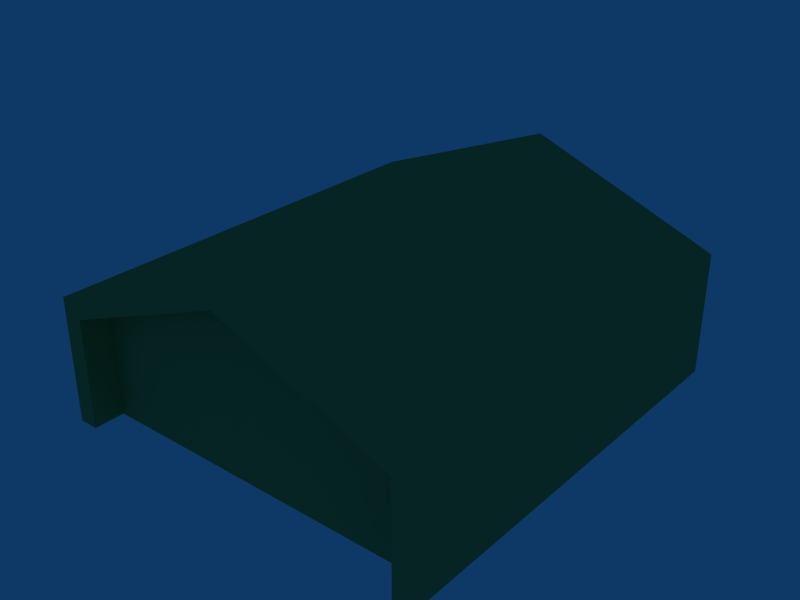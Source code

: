 # Source: WarehouseTypeK.blend  (saved by Blender 2.49.2; exported with 4.5.12 LTS)
import bpy
from mathutils import Matrix  # noqa: F401  (used for matrix-valued properties, if any)

bpy.ops.wm.read_factory_settings(use_empty=True)
scene = bpy.context.scene
scene.name = 'Scene'

# ---- collections
col_collection_1 = bpy.data.collections.new('Collection 1'); scene.collection.children.link(col_collection_1)

# ---- materials (node trees are filled in below, after node groups)
mat_0_001 = bpy.data.materials.new('0.001')
mat_0_001.alpha_threshold = 0.0
mat_0_001.diffuse_color = (0.4, 0.6392, 0.3569, 1.0)
mat_0_001.roughness = 0.5
mat_0_001.line_color = (0.0, 0.0, 0.0, 1.0)

# ---- material node trees

# ---- world
world_world = bpy.data.worlds.new('World'); scene.world = world_world
world_world.color = (0.05656, 0.2208, 0.4)
world_world.use_sun_shadow = False
world_world.sun_shadow_jitter_overblur = 0.0
world_world.cycles.sampling_method = 'MANUAL'
world_world.cycles.sample_map_resolution = 256

# ---- meshes
me_cube = bpy.data.meshes.new('"""""Cube"""""')
me_cube.from_pydata([(1.435, 0.3247, -6.977), (-1.435, 0.3247, -6.977), (1.435, 0.3247, 1.744), (-1.435, 0.3247, 1.744), (-1.435, -0.3247, 1.744), (1.435, -0.3247, 1.744), (-1.435, -0.3247, -6.977), (1.435, -0.3247, -6.977), (1.289, 0.3247, 0.6555), (1.289, 0.3247, -6.977), (-1.289, 0.3247, 0.6555), (-1.289, 0.3247, -6.977), (-2.98e-08, 0.3247, 5.359), (1.192e-07, -0.3247, 5.359), (1.289, -0.3247, 0.6555), (-1.289, -0.3247, 0.6555), (-1.289, -0.3247, -6.977), (1.289, -0.3247, -6.977), (1.289, 0.2783, 0.6555), (1.289, 0.2783, -6.977), (-1.289, 0.2783, 0.6555), (-1.289, 0.2783, -6.977), (-2.235e-08, 0.2783, 5.359), (1.118e-07, -0.2783, 5.359), (1.289, -0.2783, 0.6555), (-1.289, -0.2783, 0.6555), (-1.289, -0.2783, -6.977), (1.289, -0.2783, -6.977), (-2.98e-08, 0.3247, 6.977), (1.192e-07, -0.3247, 6.977)], [], [(1, 11, 21), (6, 26, 16), (7, 17, 27), (0, 19, 9), (20, 22, 21), (23, 25, 26), (18, 19, 21), (18, 21, 22), (24, 23, 26), (24, 26, 27), (10, 11, 1), (10, 1, 3), (20, 21, 11), (20, 11, 10), (22, 20, 10), (22, 10, 12), (2, 0, 9), (2, 9, 8), (0, 7, 27), (0, 27, 19), (26, 6, 1), (26, 1, 21), (19, 18, 8), (19, 8, 9), (18, 22, 12), (18, 12, 8), (25, 23, 13), (25, 13, 15), (23, 24, 14), (23, 14, 13), (14, 17, 7), (14, 7, 5), (16, 15, 4), (16, 4, 6), (26, 25, 15), (26, 15, 16), (24, 27, 17), (24, 17, 14), (0, 2, 5), (0, 5, 7), (3, 1, 6), (3, 6, 4), (19, 27, 26), (19, 26, 21), (29, 28, 3), (29, 3, 4), (28, 29, 5), (28, 5, 2), (12, 10, 3), (12, 3, 28), (13, 29, 4), (13, 4, 15), (13, 14, 5), (13, 5, 29), (12, 28, 2), (12, 2, 8)])
_uv = me_cube.uv_layers.new(name='UVTex')
_uv.uv.foreach_set('vector', [0.3141, 0.1886, 0.3215, 0.1886, 0.3215, 0.1758, 0.3141, 0.0573, 0.3215, 0.0701, 0.3215, 0.0573, 0.4599, 0.0573, 0.4525, 0.0573, 0.4525, 0.0701, 0.4599, 0.1886, 0.4525, 0.1758, 0.4525, 0.1886, 0.2345, 0.1044, 0.1269, 0.1422, 0.2345, 0.043, 0.5995, 0.1466, 0.4886, 0.1076, 0.4886, 0.0444, 0.0192, 0.1044, 0.0192, 0.043, 0.2345, 0.043, 0.0192, 0.1044, 0.2345, 0.043, 0.1269, 0.1422, 0.7104, 0.1076, 0.5995, 0.1466, 0.4886, 0.0444, 0.7104, 0.1076, 0.4886, 0.0444, 0.7104, 0.0444, 0.2345, 0.1044, 0.2345, 0.043, 0.2467, 0.043, 0.2345, 0.1044, 0.2467, 0.043, 0.2467, 0.1132, 0.8254, 0.1861, 0.8254, 0.1414, 0.7814, 0.1414, 0.8254, 0.1861, 0.7814, 0.1414, 0.7814, 0.1861, 0.8479, 0.0624, 0.915, 0.0624, 0.915, 0.0247, 0.8479, 0.0624, 0.915, 0.0247, 0.8479, 0.0247, 0.0071, 0.1132, 0.0071, 0.043, 0.0192, 0.043, 0.0071, 0.1132, 0.0192, 0.043, 0.0192, 0.1044, 0.4599, 0.1886, 0.4599, 0.0573, 0.4525, 0.0701, 0.4599, 0.1886, 0.4525, 0.0701, 0.4525, 0.1758, 0.3215, 0.0701, 0.3141, 0.0573, 0.3141, 0.1886, 0.3215, 0.0701, 0.3141, 0.1886, 0.3215, 0.1758, 0.8254, 0.1955, 0.8254, 0.2402, 0.7814, 0.2402, 0.8254, 0.1955, 0.7814, 0.2402, 0.7814, 0.1955, 0.7809, 0.0624, 0.8479, 0.0624, 0.8479, 0.0247, 0.7809, 0.0624, 0.8479, 0.0247, 0.7809, 0.0247, 0.915, 0.0802, 0.8479, 0.0802, 0.8479, 0.1179, 0.915, 0.0802, 0.8479, 0.1179, 0.915, 0.1179, 0.8479, 0.0802, 0.7809, 0.0802, 0.7809, 0.1179, 0.8479, 0.0802, 0.7809, 0.1179, 0.8479, 0.1179, 0.7104, 0.1076, 0.7104, 0.0444, 0.723, 0.0444, 0.7104, 0.1076, 0.723, 0.0444, 0.723, 0.1167, 0.4886, 0.0444, 0.4886, 0.1076, 0.4761, 0.1167, 0.4886, 0.0444, 0.4761, 0.1167, 0.4761, 0.0444, 0.8431, 0.1414, 0.8431, 0.1861, 0.8872, 0.1861, 0.8431, 0.1414, 0.8872, 0.1861, 0.8872, 0.1414, 0.8431, 0.2402, 0.8431, 0.1955, 0.8872, 0.1955, 0.8431, 0.2402, 0.8872, 0.1955, 0.8872, 0.2402, 0.0657, 0.3966, 0.0657, 0.4921, 0.9109, 0.4921, 0.0657, 0.3966, 0.9109, 0.4921, 0.9109, 0.3966, 0.0657, 0.3871, 0.0657, 0.2916, 0.9109, 0.2916, 0.0657, 0.3871, 0.9109, 0.2916, 0.9109, 0.3871, 0.4525, 0.1758, 0.4525, 0.0701, 0.3215, 0.0701, 0.4525, 0.1758, 0.3215, 0.0701, 0.3215, 0.1758, 0.9813, 0.6879, 0.0572, 0.6879, 0.0572, 0.5383, 0.9813, 0.6879, 0.0572, 0.5383, 0.9813, 0.5383, 0.0572, 0.7451, 0.9813, 0.7451, 0.9813, 0.8947, 0.0572, 0.7451, 0.9813, 0.8947, 0.0572, 0.8947, 0.1269, 0.1422, 0.2345, 0.1044, 0.2467, 0.1132, 0.1269, 0.1422, 0.2467, 0.1132, 0.1269, 0.1564, 0.5995, 0.1466, 0.5995, 0.1614, 0.4761, 0.1167, 0.5995, 0.1466, 0.4761, 0.1167, 0.4886, 0.1076, 0.5995, 0.1466, 0.7104, 0.1076, 0.723, 0.1167, 0.5995, 0.1466, 0.723, 0.1167, 0.5995, 0.1614, 0.1269, 0.1422, 0.1269, 0.1564, 0.0071, 0.1132, 0.1269, 0.1422, 0.0071, 0.1132, 0.0192, 0.1044])
me_cube.materials.append(mat_0_001)
me_cube.use_remesh_preserve_volume = False
me_cube.use_remesh_preserve_attributes = False
me_cube.use_mirror_vertex_groups = False
me_cube.update()

# ---- objects
ob_cube = bpy.data.objects.new('"""""Cube"""""', me_cube)

# ---- transforms, parenting, visibility, modifiers, constraints
ob_cube.location = (0.0, 0.0, 5.221)
ob_cube.scale = (7.038, 35.02, 0.75)
ob_cube.lock_rotations_4d = False
ob_cube.empty_display_type = 'ARROWS'
ob_cube.lineart.crease_threshold = 0.0

# ---- collection membership
col_collection_1.objects.link(ob_cube)

# ---- scene / render settings (as saved in the file)
scene.frame_start = 1; scene.frame_end = 250; scene.frame_set(1)
scene.render.engine = 'BLENDER_EEVEE_NEXT'
scene.render.image_settings.file_format = 'JPEG'
scene.render.image_settings.color_mode = 'RGB'
scene.render.image_settings.compression = 90
scene.render.resolution_x = 800
scene.render.resolution_y = 600
scene.render.pixel_aspect_x = 100.0
scene.render.pixel_aspect_y = 100.0
scene.render.fps = 25
scene.render.dither_intensity = 0.0
scene.render.use_compositing = False
scene.render.use_sequencer = False
scene.render.bake_margin = 2
scene.render.bake_bias = 0.0
scene.render.use_stamp_time = False
scene.render.use_stamp_date = False
scene.render.use_stamp_frame = False
scene.render.use_stamp_camera = False
scene.render.use_stamp_scene = False
scene.render.use_stamp_filename = False
scene.render.use_stamp_render_time = False
scene.render.stamp_font_size = 0
scene.cycles.use_denoising = False
scene.cycles.samples = 10
scene.cycles.sampling_pattern = 'TABULATED_SOBOL'
scene.cycles.light_sampling_threshold = 0.0
scene.cycles.use_adaptive_sampling = False
scene.cycles.use_light_tree = False
scene.cycles.blur_glossy = 0.0
scene.cycles.volume_bounces = 1
scene.cycles.pixel_filter_type = 'GAUSSIAN'
scene.cycles.sample_clamp_indirect = 0.0
scene.view_settings.view_transform = 'Raw'
bpy.context.view_layer.update()

# ---- added for rendering (the .blend has no active camera): camera
cam_auto = bpy.data.cameras.new('AutoCamera')
cam_auto.lens = 50.0
cam_auto.sensor_width = 36.0
cam_auto.clip_end = 1000.0
ob_auto_camera = bpy.data.objects.new('AutoCamera', cam_auto)
scene.collection.objects.link(ob_auto_camera)
ob_auto_camera.location = (29.7579, -35.7095, 29.0278)
ob_auto_camera.rotation_euler = (1.09748, -7.21219e-08, 0.694738)
scene.camera = ob_auto_camera
bpy.context.view_layer.update()
